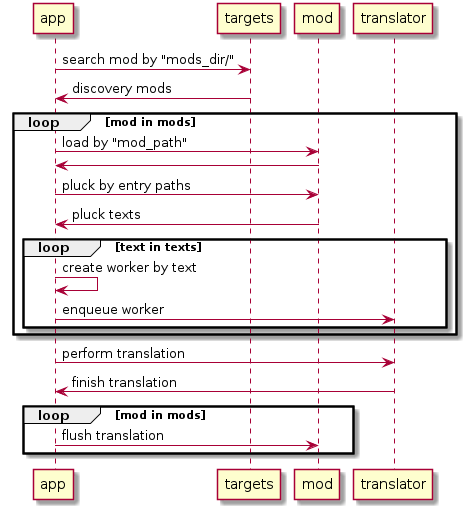

The diagram above was rendered by PlantUML. Its source (embedded in the PNG):
@startuml
app -> targets: search mod by "mods_dir/"
app <- targets: discovery mods
loop mod in mods
  app -> mod: load by "mod_path"
  app <- mod
  app -> mod: pluck by entry paths
  app <- mod: pluck texts
  loop text in texts
    app <-> app: create worker by text
    app -> translator: enqueue worker
  end loop
end loop

app -> translator: perform translation
app <- translator: finish translation

loop mod in mods
  app -> mod: flush translation
end loop
@enduml